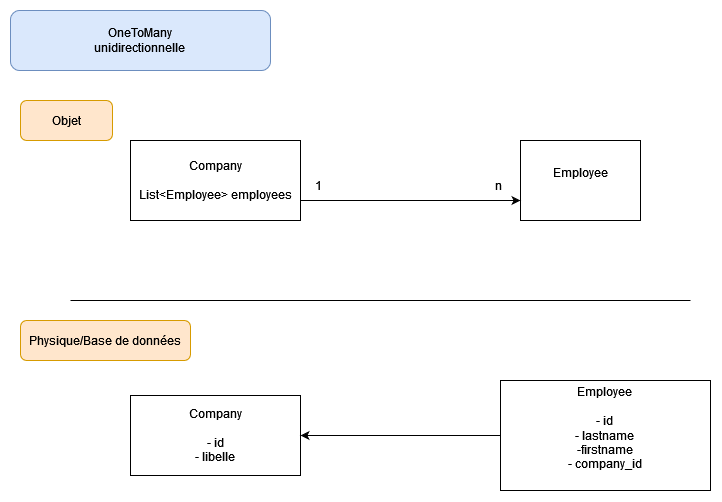

The diagram above was exported from draw.io. Its source (the exported page's mxGraphModel, read from the mxfile embedded in the PNG):
<mxGraphModel dx="879" dy="484" grid="1" gridSize="10" guides="1" tooltips="1" connect="1" arrows="1" fold="1" page="1" pageScale="1" pageWidth="827" pageHeight="1169" math="0" shadow="0">
  <root>
    <mxCell id="0" />
    <mxCell id="1" parent="0" />
    <mxCell id="QS7Zbg3cLghuT4Msnd_e-1" value="&lt;div&gt;Company&lt;/div&gt;&lt;div&gt;&lt;br&gt;&lt;/div&gt;List&amp;lt;Employee&amp;gt; employees" style="rounded=0;whiteSpace=wrap;html=1;" vertex="1" parent="1">
      <mxGeometry x="130" y="210" width="170" height="80" as="geometry" />
    </mxCell>
    <mxCell id="QS7Zbg3cLghuT4Msnd_e-2" value="&lt;div&gt;Employee&lt;/div&gt;&lt;div&gt;&lt;br&gt;&lt;/div&gt;" style="rounded=0;whiteSpace=wrap;html=1;" vertex="1" parent="1">
      <mxGeometry x="520" y="210" width="120" height="80" as="geometry" />
    </mxCell>
    <mxCell id="QS7Zbg3cLghuT4Msnd_e-3" value="" style="endArrow=classic;html=1;rounded=0;startArrow=none;startFill=0;" edge="1" parent="1">
      <mxGeometry width="50" height="50" relative="1" as="geometry">
        <mxPoint x="300" y="270" as="sourcePoint" />
        <mxPoint x="520" y="270" as="targetPoint" />
      </mxGeometry>
    </mxCell>
    <mxCell id="QS7Zbg3cLghuT4Msnd_e-4" value="1" style="text;html=1;strokeColor=none;fillColor=none;align=center;verticalAlign=middle;whiteSpace=wrap;rounded=0;" vertex="1" parent="1">
      <mxGeometry x="310" y="250" width="16" height="10" as="geometry" />
    </mxCell>
    <mxCell id="QS7Zbg3cLghuT4Msnd_e-5" value="n" style="text;html=1;strokeColor=none;fillColor=none;align=center;verticalAlign=middle;whiteSpace=wrap;rounded=0;" vertex="1" parent="1">
      <mxGeometry x="490" y="250" width="16" height="10" as="geometry" />
    </mxCell>
    <mxCell id="QS7Zbg3cLghuT4Msnd_e-6" value="&lt;div&gt;OneToMany&lt;/div&gt;&lt;div&gt;unidirectionnelle&lt;br&gt;&lt;/div&gt;" style="rounded=1;whiteSpace=wrap;html=1;fillColor=#dae8fc;strokeColor=#6c8ebf;" vertex="1" parent="1">
      <mxGeometry x="10" y="80" width="260" height="60" as="geometry" />
    </mxCell>
    <mxCell id="QS7Zbg3cLghuT4Msnd_e-7" value="&lt;div&gt;Company&lt;/div&gt;&lt;div&gt;&lt;br&gt;&lt;/div&gt;&lt;div&gt;- id&lt;/div&gt;&lt;div&gt;- libelle&lt;br&gt;&lt;/div&gt;" style="rounded=0;whiteSpace=wrap;html=1;" vertex="1" parent="1">
      <mxGeometry x="130" y="465" width="170" height="80" as="geometry" />
    </mxCell>
    <mxCell id="QS7Zbg3cLghuT4Msnd_e-14" style="edgeStyle=orthogonalEdgeStyle;rounded=0;orthogonalLoop=1;jettySize=auto;html=1;exitX=0;exitY=0.5;exitDx=0;exitDy=0;entryX=1;entryY=0.5;entryDx=0;entryDy=0;" edge="1" parent="1" source="QS7Zbg3cLghuT4Msnd_e-8" target="QS7Zbg3cLghuT4Msnd_e-7">
      <mxGeometry relative="1" as="geometry" />
    </mxCell>
    <mxCell id="QS7Zbg3cLghuT4Msnd_e-8" value="&lt;div&gt;Employee&lt;/div&gt;&lt;div&gt;&lt;br&gt;&lt;/div&gt;&lt;div&gt;- id&lt;/div&gt;&lt;div&gt;- lastname&lt;/div&gt;&lt;div&gt;-firstname&lt;/div&gt;&lt;div&gt;- company_id&lt;br&gt;&lt;/div&gt;&lt;div&gt;&lt;br&gt;&lt;/div&gt;" style="rounded=0;whiteSpace=wrap;html=1;" vertex="1" parent="1">
      <mxGeometry x="500" y="450" width="210" height="110" as="geometry" />
    </mxCell>
    <mxCell id="QS7Zbg3cLghuT4Msnd_e-12" value="" style="endArrow=none;html=1;rounded=0;" edge="1" parent="1">
      <mxGeometry width="50" height="50" relative="1" as="geometry">
        <mxPoint x="70" y="370" as="sourcePoint" />
        <mxPoint x="690" y="370" as="targetPoint" />
      </mxGeometry>
    </mxCell>
    <mxCell id="QS7Zbg3cLghuT4Msnd_e-15" value="Objet " style="rounded=1;whiteSpace=wrap;html=1;fillColor=#ffe6cc;strokeColor=#d79b00;" vertex="1" parent="1">
      <mxGeometry x="20" y="170" width="92" height="40" as="geometry" />
    </mxCell>
    <mxCell id="QS7Zbg3cLghuT4Msnd_e-16" value="Physique/Base de données" style="rounded=1;whiteSpace=wrap;html=1;fillColor=#ffe6cc;strokeColor=#d79b00;" vertex="1" parent="1">
      <mxGeometry x="20" y="390" width="170" height="40" as="geometry" />
    </mxCell>
  </root>
</mxGraphModel>